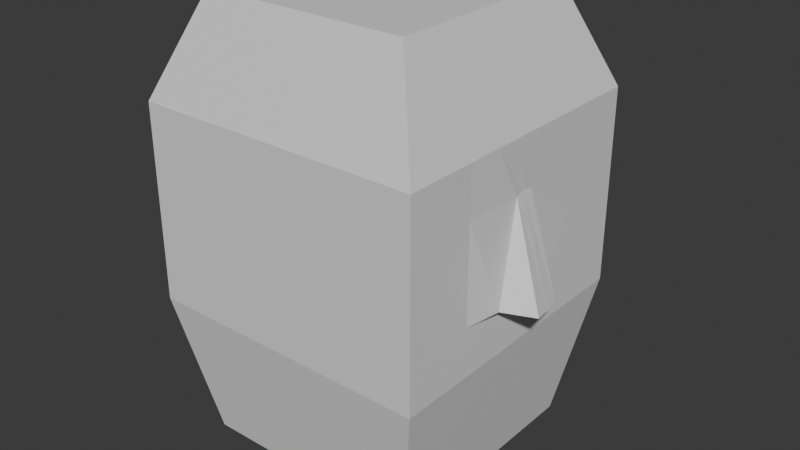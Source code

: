 # Source: human_head.blend  (saved by Blender 4.0.36; exported with 4.5.12 LTS)
import bpy
from mathutils import Matrix  # noqa: F401  (used for matrix-valued properties, if any)

bpy.ops.wm.read_factory_settings(use_empty=True)
scene = bpy.context.scene
scene.name = 'Scene'

# ---- collections
col_collection = bpy.data.collections.new('Collection'); scene.collection.children.link(col_collection)

# ---- materials (node trees are filled in below, after node groups)
mat_material = bpy.data.materials.new('Material')
mat_material.alpha_threshold = 0.0
mat_material.use_transparent_shadow = False
mat_material.roughness = 0.5
mat_material.line_color = (0.0, 0.0, 0.0, 1.0)

# ---- material node trees
mat_material.use_nodes = True; mat_material.node_tree.nodes.clear()
_N = mat_material.node_tree.nodes; _L = mat_material.node_tree.links
n0 = _N.new('ShaderNodeOutputMaterial'); n0.name = 'Material Output'; n0.location = (300, 300)
n1 = _N.new('ShaderNodeBsdfPrincipled'); n1.name = 'Principled BSDF'; n1.location = (10, 300)
n1.inputs[3].default_value = 1.45
_L.new(n1.outputs[0], n0.inputs[0])
n0.is_active_output = True

# ---- world
world_world = bpy.data.worlds.new('World'); scene.world = world_world
world_world.use_nodes = True; world_world.node_tree.nodes.clear()
_N = world_world.node_tree.nodes; _L = world_world.node_tree.links
n0 = _N.new('ShaderNodeOutputWorld'); n0.name = 'World Output'; n0.location = (300, 300)
n1 = _N.new('ShaderNodeBackground'); n1.name = 'Background'; n1.location = (10, 300)
n1.inputs[0].default_value = (0.05088, 0.05088, 0.05088, 1.0)
_L.new(n1.outputs[0], n0.inputs[0])
n0.is_active_output = True
world_world.color = (0.05088, 0.05088, 0.05088)
world_world.use_sun_shadow = False
world_world.sun_shadow_jitter_overblur = 0.0

# ---- meshes
me_cube = bpy.data.meshes.new('Cube')
me_cube.from_pydata([(0.25, 0.25, 0.4753), (0.25, 0.25, 0.1374), (0.25, -0.25, 0.4753), (0.25, -0.25, 0.1374), (-0.25, 0.25, 0.4753), (-0.25, 0.25, 0.1374), (-0.25, -0.25, 0.4753), (-0.25, -0.25, 0.1374), (-0.2013, 0.2013, -0.1195), (-0.2013, -0.2013, -0.1195), (0.2013, 0.2013, -0.1195), (0.2013, -0.2013, -0.1195), (0.1803, -0.1803, 0.6432), (-0.1803, -0.1803, 0.6432), (0.1803, 0.1803, 0.6432), (-0.1803, 0.1803, 0.6432), (0.25, 0.25, 0.3908), (0.25, 0.25, 0.3064), (0.25, 0.25, 0.2219), (0.2013, 0.0, -0.1195), (0.25, 0.0, 0.1374), (0.1803, -2.235e-06, 0.6432), (0.25, 0.0, 0.4753), (0.25, -0.25, 0.3908), (0.25, -0.25, 0.3064), (0.25, -0.25, 0.2219), (0.25, 0.0, 0.3908), (0.308, -0.00712, 0.2186), (0.25, 0.0, 0.2219), (0.25, 0.125, 0.1374), (0.25, -0.125, 0.3908), (0.25, -0.125, 0.3064), (0.25, -0.125, 0.4753), (0.25, -0.125, 0.1374), (0.25, -0.125, 0.2219), (0.1803, 0.09013, 0.6432), (0.1803, -0.09013, 0.6432), (0.25, 0.125, 0.2219), (0.25, 0.125, 0.4753), (0.25, 0.125, 0.3908), (0.25, 0.125, 0.3064), (0.25, -0.0625, 0.2219), (0.25, 0.0625, 0.1374), (0.25, -0.0625, 0.1374), (0.1803, -0.04507, 0.6432), (0.2529, -0.01845, 0.3881), (0.1803, 0.04506, 0.6432), (0.3131, -0.03729, 0.221), (0.25, 0.0625, 0.2219), (0.25, 0.0625, 0.4753), (0.25, -0.0625, 0.4753), (0.2495, 0.02178, 0.3864), (0.3024, 0.02252, 0.2176), (0.2635, -0.06585, 0.2257), (0.2606, 0.05662, 0.2214)], [], [(0, 4, 15, 14), (3, 25, 24, 23, 2, 6, 7), (7, 6, 4, 5), (5, 1, 10, 8), (1, 18, 37, 29), (5, 4, 0, 16, 17, 18, 1), (8, 10, 19, 11, 9), (3, 7, 9, 11), (7, 5, 8, 9), (1, 29, 42, 20, 19, 10), (14, 15, 13, 12, 36, 44, 21, 46, 35), (6, 2, 12, 13), (4, 6, 13, 15), (2, 32, 36, 12), (19, 20, 43, 33, 3, 11), (21, 22, 49, 46), (20, 28, 41, 43), (25, 34, 31, 24), (24, 31, 30, 23), (23, 30, 32, 2), (22, 26, 51, 49), (16, 39, 40, 17), (17, 40, 37, 18), (30, 31, 53, 45), (35, 38, 0, 14), (37, 40, 54, 52, 48), (36, 32, 50, 44), (32, 30, 45, 50), (33, 34, 25, 3), (38, 39, 16, 0), (31, 34, 41, 47, 53), (29, 37, 48, 42), (40, 39, 51, 54), (48, 52, 27, 28), (46, 49, 38, 35), (52, 51, 26, 27), (44, 50, 22, 21), (43, 41, 34, 33), (45, 47, 27, 26), (47, 41, 28, 27), (49, 51, 39, 38), (50, 45, 26, 22), (42, 48, 28, 20), (45, 53, 47), (54, 51, 52)])
_uv = me_cube.uv_layers.new(name='UVMap')
_uv.uv.foreach_set('vector', [0.625, 0.5, 0.625, 0.25, 0.625, 0.25, 0.625, 0.5, 0.375, 0.75, 0.4375, 0.75, 0.5, 0.75, 0.5625, 0.75, 0.625, 0.75, 0.625, 1.0, 0.375, 1.0, 0.375, 0.0, 0.625, 0.0, 0.625, 0.25, 0.375, 0.25, 0.375, 0.25, 0.375, 0.5, 0.375, 0.5, 0.375, 0.25, 0.375, 0.5, 0.4375, 0.5, 0.4375, 0.5625, 0.375, 0.5625, 0.375, 0.25, 0.625, 0.25, 0.625, 0.5, 0.5625, 0.5, 0.5, 0.5, 0.4375, 0.5, 0.375, 0.5, 0.125, 0.5, 0.375, 0.5, 0.375, 0.625, 0.375, 0.75, 0.125, 0.75, 0.375, 0.75, 0.375, 1.0, 0.375, 1.0, 0.375, 0.75, 0.375, 0.0, 0.375, 0.25, 0.375, 0.25, 0.375, 0.0, 0.375, 0.5, 0.375, 0.5625, 0.375, 0.5938, 0.375, 0.625, 0.375, 0.625, 0.375, 0.5, 0.625, 0.5, 0.875, 0.5, 0.875, 0.75, 0.625, 0.75, 0.625, 0.6875, 0.625, 0.6563, 0.625, 0.625, 0.625, 0.5938, 0.625, 0.5625, 0.625, 1.0, 0.625, 0.75, 0.625, 0.75, 0.625, 1.0, 0.625, 0.25, 0.625, 0.0, 0.625, 0.0, 0.625, 0.25, 0.625, 0.75, 0.625, 0.6875, 0.625, 0.6875, 0.625, 0.75, 0.375, 0.625, 0.375, 0.625, 0.375, 0.6562, 0.375, 0.6875, 0.375, 0.75, 0.375, 0.75, 0.625, 0.625, 0.625, 0.625, 0.625, 0.5938, 0.625, 0.5938, 0.375, 0.625, 0.4375, 0.625, 0.4375, 0.6562, 0.375, 0.6562, 0.4375, 0.75, 0.4375, 0.6875, 0.5, 0.6875, 0.5, 0.75, 0.5, 0.75, 0.5, 0.6875, 0.5625, 0.6875, 0.5625, 0.75, 0.5625, 0.75, 0.5625, 0.6875, 0.625, 0.6875, 0.625, 0.75, 0.625, 0.625, 0.5625, 0.625, 0.5625, 0.5938, 0.625, 0.5938, 0.5625, 0.5, 0.5625, 0.5625, 0.5, 0.5625, 0.5, 0.5, 0.5, 0.5, 0.5, 0.5625, 0.4375, 0.5625, 0.4375, 0.5, 0.5625, 0.6875, 0.5, 0.6875, 0.5, 0.6665, 0.5625, 0.6562, 0.625, 0.5625, 0.625, 0.5625, 0.625, 0.5, 0.625, 0.5, 0.4375, 0.5625, 0.5, 0.5625, 0.5, 0.5825, 0.5, 0.5938, 0.4375, 0.5938, 0.625, 0.6875, 0.625, 0.6875, 0.625, 0.6562, 0.625, 0.6563, 0.625, 0.6875, 0.5625, 0.6875, 0.5625, 0.6562, 0.625, 0.6562, 0.375, 0.6875, 0.4375, 0.6875, 0.4375, 0.75, 0.375, 0.75, 0.625, 0.5625, 0.5625, 0.5625, 0.5625, 0.5, 0.625, 0.5, 0.5, 0.6875, 0.4375, 0.6875, 0.4375, 0.6562, 0.5, 0.6562, 0.5, 0.6665, 0.375, 0.5625, 0.4375, 0.5625, 0.4375, 0.5938, 0.375, 0.5938, 0.5, 0.5625, 0.5625, 0.5625, 0.5625, 0.5938, 0.5, 0.5825, 0.4375, 0.5938, 0.5, 0.5938, 0.5, 0.625, 0.4375, 0.625, 0.625, 0.5938, 0.625, 0.5938, 0.625, 0.5625, 0.625, 0.5625, 0.5, 0.5938, 0.5625, 0.5938, 0.5625, 0.625, 0.5, 0.625, 0.625, 0.6563, 0.625, 0.6562, 0.625, 0.625, 0.625, 0.625, 0.375, 0.6562, 0.4375, 0.6562, 0.4375, 0.6875, 0.375, 0.6875, 0.5625, 0.6562, 0.5, 0.6562, 0.5, 0.625, 0.5625, 0.625, 0.5, 0.6562, 0.4375, 0.6562, 0.4375, 0.625, 0.5, 0.625, 0.625, 0.5938, 0.5625, 0.5938, 0.5625, 0.5625, 0.625, 0.5625, 0.625, 0.6562, 0.5625, 0.6562, 0.5625, 0.625, 0.625, 0.625, 0.375, 0.5938, 0.4375, 0.5938, 0.4375, 0.625, 0.375, 0.625, 0.5625, 0.6562, 0.5, 0.6665, 0.5, 0.6562, 0.5, 0.5825, 0.5625, 0.5938, 0.5, 0.5938])
me_cube.materials.append(mat_material)
me_cube.use_mirror_vertex_groups = False
me_cube.update()
arm_armature = bpy.data.armatures.new('Armature')  # bones are not reproduced

# ---- objects
ob_cube = bpy.data.objects.new('Cube', me_cube)
ob_armature = bpy.data.objects.new('Armature', arm_armature)

# ---- transforms, parenting, visibility, modifiers, constraints
ob_cube.parent = ob_armature
ob_cube.location = (0.0, 0.0, 0.0)
ob_cube.lock_rotations_4d = False
ob_cube.empty_display_type = 'ARROWS'
ob_cube.lineart.crease_threshold = 0.0
_vg = ob_cube.vertex_groups.new(name='Bone')
_vg = ob_cube.vertex_groups.new(name='Bone.001')
_vg.add([0, 1, 2, 3, 4, 5, 6, 7, 8, 9, 10, 11, 12, 13, 14, 15, 16, 17, 18, 19, 20, 21, 22, 23, 24, 25, 26, 27, 28, 29, 30, 31, 32, 33, 34, 35, 36, 37, 38, 39, 40, 41, 42, 43, 44, 45, 46, 47, 48, 49, 50, 51, 52, 53, 54], 1.0, 'REPLACE')
_m = ob_cube.modifiers.new('Armature', 'ARMATURE')
_m.object = ob_armature
ob_armature.location = (0.0, 0.0, 0.0)

# ---- collection membership
col_collection.objects.link(ob_cube)
col_collection.objects.link(ob_armature)

# ---- scene / render settings (as saved in the file)
scene.frame_start = 1; scene.frame_end = 250; scene.frame_set(1)
scene.render.engine = 'BLENDER_EEVEE_NEXT'
scene.cycles.sampling_pattern = 'TABULATED_SOBOL'
bpy.context.view_layer.update()

# ---- added for rendering (the .blend has no active camera and no usable light): camera, sun
cam_auto = bpy.data.cameras.new('AutoCamera')
cam_auto.lens = 50.0
cam_auto.sensor_width = 36.0
cam_auto.clip_end = 1000.0
ob_auto_camera = bpy.data.objects.new('AutoCamera', cam_auto)
scene.collection.objects.link(ob_auto_camera)
ob_auto_camera.location = (1.02314, -1.198, 1.06031)
ob_auto_camera.rotation_euler = (1.09748, -7.21219e-08, 0.694738)
scene.camera = ob_auto_camera
light_auto_sun = bpy.data.lights.new('AutoSun', 'SUN')
light_auto_sun.energy = 3.0
light_auto_sun.angle = 0.0523599
ob_auto_sun = bpy.data.objects.new('AutoSun', light_auto_sun)
scene.collection.objects.link(ob_auto_sun)
ob_auto_sun.rotation_euler = (0.872665, 0.174533, 0.523599)
bpy.context.view_layer.update()
